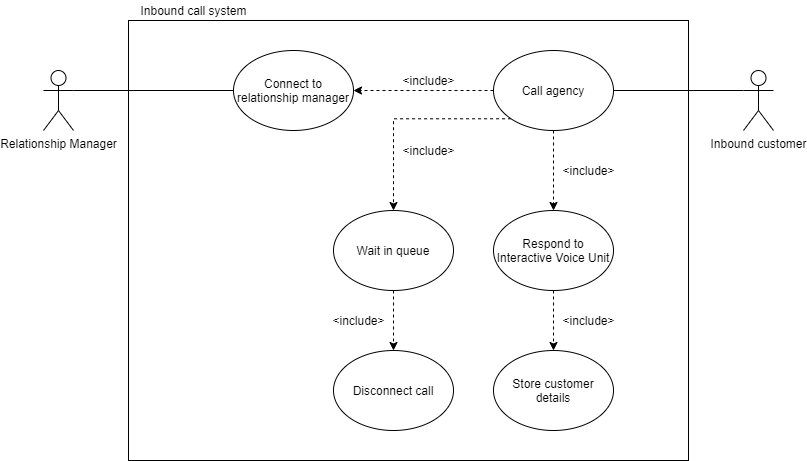

The diagram above was exported from draw.io. Its source (the exported page's mxGraphModel, read from the mxfile embedded in the PNG):
<mxGraphModel dx="1422" dy="723" grid="1" gridSize="10" guides="1" tooltips="1" connect="1" arrows="1" fold="1" page="1" pageScale="1" pageWidth="850" pageHeight="1100" math="0" shadow="0">
  <root>
    <mxCell id="0" />
    <mxCell id="1" parent="0" />
    <mxCell id="ME_K9aao0-Yn18ESVjCe-1" value="" style="rounded=0;whiteSpace=wrap;html=1;" parent="1" vertex="1">
      <mxGeometry x="145" y="110" width="560" height="440" as="geometry" />
    </mxCell>
    <mxCell id="ME_K9aao0-Yn18ESVjCe-18" style="edgeStyle=orthogonalEdgeStyle;rounded=0;orthogonalLoop=1;jettySize=auto;html=1;exitX=0;exitY=0.3333333333333333;exitDx=0;exitDy=0;exitPerimeter=0;endArrow=none;endFill=0;" parent="1" source="ME_K9aao0-Yn18ESVjCe-3" target="ME_K9aao0-Yn18ESVjCe-8" edge="1">
      <mxGeometry relative="1" as="geometry" />
    </mxCell>
    <mxCell id="ME_K9aao0-Yn18ESVjCe-3" value="Inbound customer" style="shape=umlActor;verticalLabelPosition=bottom;labelBackgroundColor=#ffffff;verticalAlign=top;html=1;outlineConnect=0;" parent="1" vertex="1">
      <mxGeometry x="760" y="160" width="30" height="60" as="geometry" />
    </mxCell>
    <mxCell id="ME_K9aao0-Yn18ESVjCe-27" style="edgeStyle=orthogonalEdgeStyle;rounded=0;orthogonalLoop=1;jettySize=auto;html=1;exitX=1;exitY=0.3333333333333333;exitDx=0;exitDy=0;exitPerimeter=0;entryX=0;entryY=0.5;entryDx=0;entryDy=0;endArrow=none;endFill=0;" parent="1" source="ME_K9aao0-Yn18ESVjCe-6" target="ME_K9aao0-Yn18ESVjCe-21" edge="1">
      <mxGeometry relative="1" as="geometry" />
    </mxCell>
    <mxCell id="ME_K9aao0-Yn18ESVjCe-6" value="Relationship Manager" style="shape=umlActor;verticalLabelPosition=bottom;labelBackgroundColor=#ffffff;verticalAlign=top;html=1;outlineConnect=0;" parent="1" vertex="1">
      <mxGeometry x="60" y="160" width="30" height="60" as="geometry" />
    </mxCell>
    <mxCell id="ME_K9aao0-Yn18ESVjCe-7" value="Inbound call system" style="text;html=1;align=center;verticalAlign=middle;resizable=0;points=[];autosize=1;" parent="1" vertex="1">
      <mxGeometry x="150" y="90" width="120" height="20" as="geometry" />
    </mxCell>
    <mxCell id="ME_K9aao0-Yn18ESVjCe-22" value="" style="edgeStyle=orthogonalEdgeStyle;rounded=0;orthogonalLoop=1;jettySize=auto;html=1;endArrow=classic;endFill=1;dashed=1;" parent="1" source="ME_K9aao0-Yn18ESVjCe-8" target="ME_K9aao0-Yn18ESVjCe-21" edge="1">
      <mxGeometry relative="1" as="geometry" />
    </mxCell>
    <mxCell id="ME_K9aao0-Yn18ESVjCe-25" value="" style="edgeStyle=orthogonalEdgeStyle;rounded=0;orthogonalLoop=1;jettySize=auto;html=1;dashed=1;endArrow=classic;endFill=1;" parent="1" source="ME_K9aao0-Yn18ESVjCe-8" target="ME_K9aao0-Yn18ESVjCe-24" edge="1">
      <mxGeometry relative="1" as="geometry" />
    </mxCell>
    <mxCell id="ME_K9aao0-Yn18ESVjCe-30" style="edgeStyle=orthogonalEdgeStyle;rounded=0;orthogonalLoop=1;jettySize=auto;html=1;exitX=0;exitY=1;exitDx=0;exitDy=0;entryX=0.5;entryY=0;entryDx=0;entryDy=0;endArrow=classic;endFill=1;dashed=1;" parent="1" source="ME_K9aao0-Yn18ESVjCe-8" target="ME_K9aao0-Yn18ESVjCe-29" edge="1">
      <mxGeometry relative="1" as="geometry" />
    </mxCell>
    <mxCell id="ME_K9aao0-Yn18ESVjCe-8" value="Call agency" style="ellipse;whiteSpace=wrap;html=1;" parent="1" vertex="1">
      <mxGeometry x="510" y="140" width="120" height="80" as="geometry" />
    </mxCell>
    <mxCell id="ME_K9aao0-Yn18ESVjCe-36" value="" style="edgeStyle=orthogonalEdgeStyle;rounded=0;orthogonalLoop=1;jettySize=auto;html=1;dashed=1;endArrow=classic;endFill=1;" parent="1" source="ME_K9aao0-Yn18ESVjCe-24" target="ME_K9aao0-Yn18ESVjCe-35" edge="1">
      <mxGeometry relative="1" as="geometry" />
    </mxCell>
    <mxCell id="ME_K9aao0-Yn18ESVjCe-24" value="Respond to Interactive Voice Unit" style="ellipse;whiteSpace=wrap;html=1;" parent="1" vertex="1">
      <mxGeometry x="510" y="300" width="120" height="80" as="geometry" />
    </mxCell>
    <mxCell id="ME_K9aao0-Yn18ESVjCe-35" value="Store customer details" style="ellipse;whiteSpace=wrap;html=1;" parent="1" vertex="1">
      <mxGeometry x="510" y="440" width="120" height="80" as="geometry" />
    </mxCell>
    <mxCell id="ME_K9aao0-Yn18ESVjCe-21" value="Connect to relationship manager" style="ellipse;whiteSpace=wrap;html=1;" parent="1" vertex="1">
      <mxGeometry x="250" y="140" width="120" height="80" as="geometry" />
    </mxCell>
    <mxCell id="ME_K9aao0-Yn18ESVjCe-23" value="&amp;lt;include&amp;gt;" style="text;html=1;align=center;verticalAlign=middle;resizable=0;points=[];autosize=1;" parent="1" vertex="1">
      <mxGeometry x="410" y="160" width="70" height="20" as="geometry" />
    </mxCell>
    <mxCell id="ME_K9aao0-Yn18ESVjCe-26" value="&amp;lt;include&amp;gt;" style="text;html=1;align=center;verticalAlign=middle;resizable=0;points=[];autosize=1;" parent="1" vertex="1">
      <mxGeometry x="570" y="250" width="70" height="20" as="geometry" />
    </mxCell>
    <mxCell id="ME_K9aao0-Yn18ESVjCe-33" value="" style="edgeStyle=orthogonalEdgeStyle;rounded=0;orthogonalLoop=1;jettySize=auto;html=1;dashed=1;endArrow=classic;endFill=1;" parent="1" source="ME_K9aao0-Yn18ESVjCe-29" target="ME_K9aao0-Yn18ESVjCe-32" edge="1">
      <mxGeometry relative="1" as="geometry" />
    </mxCell>
    <mxCell id="ME_K9aao0-Yn18ESVjCe-29" value="Wait in queue" style="ellipse;whiteSpace=wrap;html=1;" parent="1" vertex="1">
      <mxGeometry x="350" y="300" width="120" height="80" as="geometry" />
    </mxCell>
    <mxCell id="ME_K9aao0-Yn18ESVjCe-32" value="Disconnect call" style="ellipse;whiteSpace=wrap;html=1;" parent="1" vertex="1">
      <mxGeometry x="350" y="440" width="120" height="80" as="geometry" />
    </mxCell>
    <mxCell id="ME_K9aao0-Yn18ESVjCe-31" value="&amp;lt;include&amp;gt;" style="text;html=1;align=center;verticalAlign=middle;resizable=0;points=[];autosize=1;" parent="1" vertex="1">
      <mxGeometry x="410" y="230" width="70" height="20" as="geometry" />
    </mxCell>
    <mxCell id="ME_K9aao0-Yn18ESVjCe-34" value="&amp;lt;include&amp;gt;" style="text;html=1;align=center;verticalAlign=middle;resizable=0;points=[];autosize=1;" parent="1" vertex="1">
      <mxGeometry x="340" y="400" width="70" height="20" as="geometry" />
    </mxCell>
    <mxCell id="ME_K9aao0-Yn18ESVjCe-37" value="&amp;lt;include&amp;gt;" style="text;html=1;align=center;verticalAlign=middle;resizable=0;points=[];autosize=1;" parent="1" vertex="1">
      <mxGeometry x="570" y="400" width="70" height="20" as="geometry" />
    </mxCell>
  </root>
</mxGraphModel>